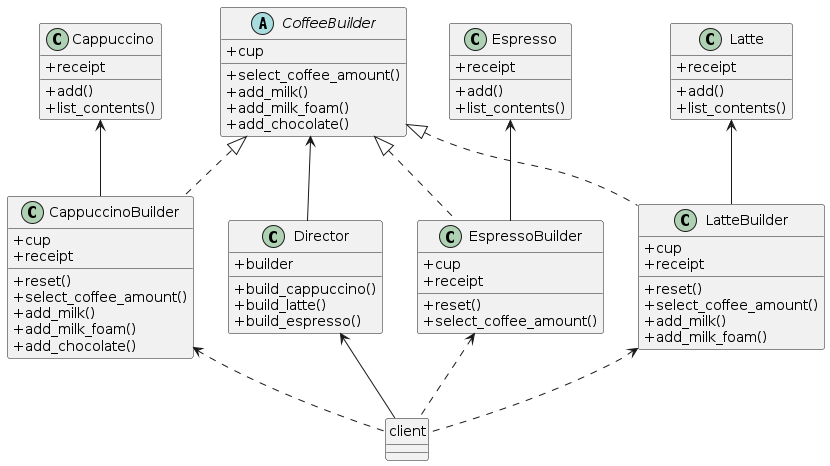

The diagram above was rendered by PlantUML. Its source (embedded in the PNG):
@startuml

    skinparam classAttributeIconSize 0

    Director <-- client
    CoffeeBuilder <-- Director
    CoffeeBuilder <|.. CappuccinoBuilder
    CoffeeBuilder <|.. EspressoBuilder
    CoffeeBuilder <|.. LatteBuilder
    Cappuccino <-- CappuccinoBuilder
    Espresso <-- EspressoBuilder
    Latte <-- LatteBuilder
    CappuccinoBuilder <.. client
    EspressoBuilder <.. client
    LatteBuilder <.. client

    class Director {
        + builder
        + build_cappuccino()
        + build_latte()
        + build_espresso()
    }

    abstract class CoffeeBuilder {
    + cup
    + select_coffee_amount()
    + add_milk()
    + add_milk_foam()
    + add_chocolate()
    }

    class CappuccinoBuilder {
    + cup
    + receipt
    + reset()
    + select_coffee_amount()
    + add_milk()
    + add_milk_foam()
    + add_chocolate()
    }

    class EspressoBuilder {
    + cup
    + receipt
    + reset()
    + select_coffee_amount()
    }

    class LatteBuilder {
    + cup
    + receipt
    + reset()
    + select_coffee_amount()
    + add_milk()
    + add_milk_foam()
    }

    class Cappuccino {
    + receipt
    + add()
    + list_contents()
    }

    class Espresso {
    + receipt
    + add()
    + list_contents()
    }

    class Latte {
    + receipt
    + add()
    + list_contents()
    }

    hide client circle

@enduml